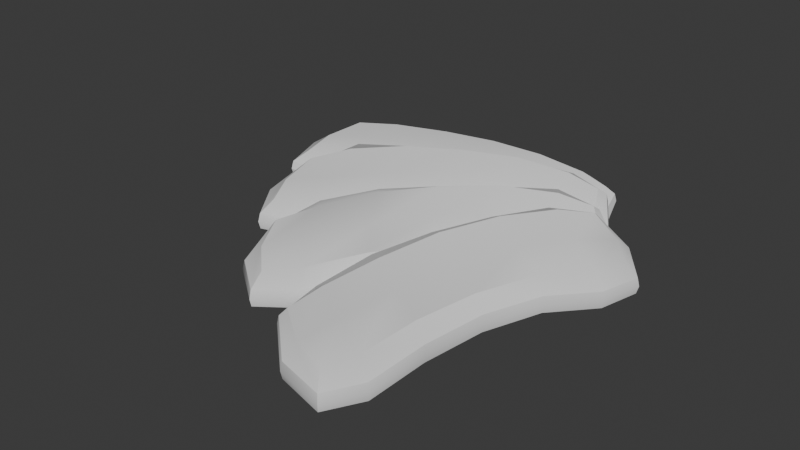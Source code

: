 # Source: Sashimi.blend  (saved by Blender 4.2.66; exported with 4.5.12 LTS)
import bpy
from mathutils import Matrix  # noqa: F401  (used for matrix-valued properties, if any)

bpy.ops.wm.read_factory_settings(use_empty=True)
scene = bpy.context.scene
scene.name = 'Scene'

# ---- collections
col_collection = bpy.data.collections.new('Collection'); scene.collection.children.link(col_collection)

# ---- node groups
ng_smooth_by_angle = bpy.data.node_groups.new('Smooth by Angle', 'GeometryNodeTree')
_s = ng_smooth_by_angle.interface.new_socket(name='Mesh', in_out='OUTPUT', socket_type='NodeSocketGeometry')
_s = ng_smooth_by_angle.interface.new_socket(name='Mesh', in_out='INPUT', socket_type='NodeSocketGeometry')
_s = ng_smooth_by_angle.interface.new_socket(name='Angle', in_out='INPUT', socket_type='NodeSocketFloat')
_s.subtype = 'ANGLE'
_s.default_value = 0.5236
_s.min_value = 0.0
_s.max_value = 3.142
_s.description = 'Maximum face angle for smooth edges'
_s = ng_smooth_by_angle.interface.new_socket(name='Ignore Sharpness', in_out='INPUT', socket_type='NodeSocketBool')
_s.force_non_field = True
ng_smooth_by_angle.description = 'Set the sharpness of mesh edges based on the angle between the neighboring faces'
ng_smooth_by_angle.is_modifier = True
_N = ng_smooth_by_angle.nodes; _L = ng_smooth_by_angle.links
n0 = _N.new('GeometryNodeSetShadeSmooth'); n0.name = 'Set Shade Smooth'; n0.location = (120, -80)
n0.domain = 'EDGE'
n1 = _N.new('GeometryNodeSetShadeSmooth'); n1.name = 'Set Shade Smooth.001'; n1.location = (300, -80)
n2 = _N.new('NodeGroupOutput'); n2.name = 'Group Output'; n2.location = (480, -80)
n3 = _N.new('GeometryNodeInputMeshEdgeAngle'); n3.name = 'Edge Angle'; n3.location = (-440, -240)
n4 = _N.new('NodeGroupInput'); n4.name = 'Group Input'; n4.location = (-80, -80)
n5 = _N.new('GeometryNodeInputEdgeSmooth'); n5.name = 'Is Edge Smooth'; n5.location = (-260, -120)
n6 = _N.new('GeometryNodeInputShadeSmooth'); n6.name = 'Is Shade Smooth'; n6.location = (-440, -397)
n7 = _N.new('FunctionNodeCompare'); n7.name = 'Compare'; n7.location = (-260, -260)
n7.operation = 'LESS_EQUAL'
n7.inputs[6].default_value = (0.0, 0.0, 0.0, 0.0)
n7.inputs[7].default_value = (0.0, 0.0, 0.0, 0.0)
n8 = _N.new('FunctionNodeBooleanMath'); n8.name = 'Boolean Math.001'; n8.location = (-80, -260)
n9 = _N.new('NodeGroupInput'); n9.name = 'Group Input.001'; n9.location = (-440, -329)
n10 = _N.new('NodeGroupInput'); n10.name = 'Group Input.002'; n10.location = (-259, -189)
n11 = _N.new('FunctionNodeBooleanMath'); n11.name = 'Boolean Math'; n11.location = (-80, -149)
n11.operation = 'OR'
n12 = _N.new('FunctionNodeBooleanMath'); n12.name = 'Boolean Math.002'; n12.location = (-260, -380)
n12.operation = 'OR'
n13 = _N.new('NodeGroupInput'); n13.name = 'Group Input.003'; n13.location = (-440, -460)
_L.new(n3.outputs[0], n7.inputs[0])
_L.new(n1.outputs[0], n2.inputs[0])
_L.new(n9.outputs[1], n7.inputs[1])
_L.new(n7.outputs[0], n8.inputs[0])
_L.new(n4.outputs[0], n0.inputs[0])
_L.new(n0.outputs[0], n1.inputs[0])
_L.new(n8.outputs[0], n0.inputs[2])
_L.new(n10.outputs[2], n11.inputs[1])
_L.new(n5.outputs[0], n11.inputs[0])
_L.new(n11.outputs[0], n0.inputs[1])
_L.new(n13.outputs[2], n12.inputs[1])
_L.new(n6.outputs[0], n12.inputs[0])
_L.new(n12.outputs[0], n8.inputs[1])
n2.is_active_output = True

# ---- world
world_world = bpy.data.worlds.new('World'); scene.world = world_world
world_world.use_nodes = True; world_world.node_tree.nodes.clear()
_N = world_world.node_tree.nodes; _L = world_world.node_tree.links
n0 = _N.new('ShaderNodeOutputWorld'); n0.name = 'World Output'; n0.location = (300, 300)
n1 = _N.new('ShaderNodeBackground'); n1.name = 'Background'; n1.location = (10, 300)
n1.inputs[0].default_value = (0.05088, 0.05088, 0.05088, 1.0)
_L.new(n1.outputs[0], n0.inputs[0])
n0.is_active_output = True
world_world.color = (0.05088, 0.05088, 0.05088)
world_world.sun_shadow_jitter_overblur = 0.0

# ---- meshes
me_cube_004 = bpy.data.meshes.new('Cube.004')
me_cube_004.from_pydata([(1.825, -6.111, 0.007729), (1.841, -6.142, 0.6226), (0.2052, -5.194, 0.007718), (0.1789, -5.228, 0.7401), (4.032, 0.1176, 0.00755), (4.069, 0.09868, 0.72), (2.931, 0.741, 0.6153), (2.917, 0.7654, 1.227), (1.672, -0.7884, 0.6222), (0.4467, -3.028, 0.0978), (0.5064, -3.072, 0.9754), (1.662, -0.7647, 1.341), (2.202, -4.062, 0.007687), (3.101, -1.589, 0.007709), (3.139, -1.609, 0.919), (2.25, -4.092, 0.7673), (2.113, -6.504, 0.2294), (-0.0601, -5.278, 0.3428), (2.814, 1.048, 0.9056), (4.359, 0.1378, 0.341), (3.415, -1.786, 0.4411), (2.633, -4.312, 0.3096), (0.1087, -2.837, 0.6332), (1.301, -0.561, 0.9712), (1.016, -5.809, 0.007746), (2.079, -6.457, 0.4142), (1.016, -5.846, 0.6954), (-0.02306, -5.268, 0.1613), (0.167, -4.274, 0.007717), (2.358, 0.2393, 1.33), (2.838, 0.9864, 0.7388), (3.506, 0.5676, 0.1692), (3.571, 0.5504, 0.941), (4.307, 0.1367, 0.1655), (3.737, -0.5605, 0.00757), (2.093, -5.425, 0.6575), (2.357, 0.2231, 0.6569), (1.02, -1.894, 0.4121), (0.1634, -4.295, 0.7708), (1.025, -1.892, 1.22), (2.067, -5.396, 0.00771), (2.55, -2.759, 0.007668), (3.778, -0.5822, 0.7685), (2.568, -2.775, 0.8347), (2.39, -1.185, 1.084), (1.371, -3.576, 0.8195), (1.324, -3.545, 0.007785), (2.363, -1.169, 0.235), (3.382, -1.764, 0.2573), (2.602, -4.297, 0.1234), (0.1774, -2.884, 0.4659), (1.347, -0.5939, 0.7954), (2.081, -6.465, 0.0439), (-0.01402, -5.267, 0.5246), (2.833, 0.9991, 1.079), (4.315, 0.1295, 0.5188), (3.389, -1.768, 0.6265), (2.595, -4.292, 0.4955), (0.1171, -2.843, 0.8197), (1.34, -0.5775, 1.152), (0.6634, -1.681, 0.8492), (-0.2742, -4.034, 0.3446), (2.9, -2.974, 0.3924), (4.098, -0.7656, 0.3348), (2.545, -5.697, 0.2242), (3.744, 0.8443, 0.5197), (1.995, 0.4653, 1.012), (1.014, -6.266, 0.2877), (1.019, -6.216, 0.4676), (2.031, 0.4469, 1.19), (3.724, 0.805, 0.6968), (2.504, -5.672, 0.4098), (3.032, -0.1454, 0.2409), (1.129, -4.876, 0.7296), (3.078, -0.1632, 1.053), (1.792, -2.332, 0.9965), (1.118, -4.85, 0.007806), (1.779, -2.318, 0.1539), (4.065, -0.7489, 0.5163), (2.866, -2.954, 0.5769), (-0.2234, -4.055, 0.5267), (0.6895, -1.692, 1.033), (0.7255, -1.725, 0.6807), (-0.2624, -4.056, 0.1576), (2.872, -2.957, 0.2074), (4.069, -0.7476, 0.1541), (2.514, -5.681, 0.03715), (3.724, 0.8244, 0.3408), (2.047, 0.4222, 0.8444), (1.017, -6.225, 0.1073), (-4.682, 0.4138, 0.007744), (-4.712, 0.3903, 0.6153), (-4.712, 2.267, 0.007747), (-4.763, 2.296, 0.7315), (1.857, 1.766, 0.007475), (1.687, 1.83, 0.1702), (1.769, 3.152, 0.007717), (1.8, 3.187, 0.6085), (-0.1588, 3.444, 0.007732), (-2.737, 3.193, 0.007728), (-2.752, 3.225, 0.7237), (-0.153, 3.482, 0.751), (-2.731, 1.166, 0.007602), (-0.1342, 1.717, 0.007507), (-0.2018, 1.783, 0.4064), (-2.762, 1.174, 0.4909), (-4.901, -0.02394, 0.2239), (-4.924, 2.472, 0.3345), (2.006, 3.36, 0.2495), (1.983, 1.442, 0.07499), (-0.1668, 1.257, 0.1581), (-2.735, 0.6252, 0.1802), (-2.746, 3.692, 0.2878), (-0.1556, 3.868, 0.3198), (-4.832, 1.258, 0.007753), (-4.892, 0.03461, 0.4086), (-4.866, 1.256, 0.6913), (-4.888, 2.438, 0.155), (-3.947, 2.779, 0.007749), (1.064, 3.416, 0.6734), (1.961, 3.351, 0.07527), (1.915, 2.444, 0.007561), (1.883, 2.493, 0.3709), (2.096, 1.552, 0.007804), (1.104, 1.668, 0.007482), (-3.967, 0.5672, 0.6339), (1.044, 3.379, 0.007713), (-1.447, 3.394, 0.007731), (-3.977, 2.808, 0.7233), (-1.454, 3.433, 0.7537), (-3.945, 0.5825, 0.007719), (-1.44, 1.592, 0.007568), (0.9709, 1.729, 0.2607), (-1.475, 1.614, 0.4803), (-0.1663, 2.602, 0.7153), (-2.748, 2.185, 0.7295), (-2.739, 2.181, 0.007826), (-0.167, 2.585, 0.007808), (-0.08, 1.298, 0.007734), (-2.712, 0.6823, 0.007761), (-2.748, 3.659, 0.1017), (-0.1566, 3.834, 0.1365), (-4.865, 0.01835, 0.03992), (-4.898, 2.443, 0.518), (1.971, 3.328, 0.425), (1.827, 1.526, 0.105), (-0.2311, 1.385, 0.2724), (-2.764, 0.7086, 0.3439), (-2.747, 3.642, 0.4721), (-0.1546, 3.819, 0.5015), (-1.453, 3.839, 0.318), (-3.981, 3.31, 0.2819), (-1.454, 1.103, 0.1738), (1.065, 1.187, 0.09098), (-3.989, 0.02699, 0.1935), (2.346, 2.363, 0.1561), (1.087, 3.809, 0.2653), (-5.237, 1.048, 0.2906), (-5.193, 1.074, 0.4704), (1.083, 3.761, 0.4442), (2.235, 2.373, 0.2901), (-4.009, 0.1005, 0.3689), (1.054, 2.525, 0.007711), (-3.979, 1.675, 0.7218), (1.033, 2.564, 0.4925), (-1.458, 2.508, 0.7103), (-3.96, 1.672, 0.007836), (-1.453, 2.495, 0.007825), (0.9512, 1.31, 0.1539), (-1.494, 1.206, 0.321), (-3.98, 3.258, 0.4653), (-1.453, 3.791, 0.5012), (-1.453, 3.804, 0.1338), (-3.984, 3.278, 0.09616), (-1.408, 1.157, 0.007755), (1.201, 1.26, 0.007743), (-3.965, 0.05163, 0.007986), (2.301, 2.436, 0.007652), (1.078, 3.777, 0.0849), (-5.196, 1.06, 0.1104), (-3.413, -2.008, 0.00773), (-3.416, -2.048, 0.622), (-3.978, -0.21, 0.007945), (-3.999, -0.2571, 0.8292), (2.358, 1.125, 0.007452), (2.348, 1.172, 0.2845), (2.018, 2.379, 0.3187), (2.043, 2.413, 0.904), (0.09451, 2.106, 0.481), (-2.315, 1.136, 0.4169), (-2.321, 1.151, 1.132), (0.101, 2.123, 1.204), (-1.758, -0.7359, 0.007694), (0.5482, 0.5239, 0.007574), (0.5256, 0.5537, 0.5603), (-1.743, -0.7894, 0.7076), (-3.469, -2.496, 0.2262), (-4.174, -0.1228, 0.4192), (2.168, 2.668, 0.559), (2.671, 0.8464, 0.03615), (0.662, 0.1095, 0.2046), (-1.619, -1.221, 0.2304), (-2.455, 1.619, 0.7453), (-0.02175, 2.517, 0.8182), (-3.793, -1.227, 0.007753), (-3.461, -2.439, 0.4113), (-3.814, -1.272, 0.7044), (-4.142, -0.1382, 0.2346), (-3.37, 0.4115, 0.3572), (1.283, 2.414, 1.066), (2.14, 2.629, 0.385), (2.318, 1.809, 0.007707), (2.343, 1.79, 0.6275), (2.664, 0.999, 0.007349), (1.703, 0.8289, 0.007503), (-2.744, -1.693, 0.6448), (1.263, 2.405, 0.4213), (-1.132, 1.687, 0.4727), (-3.362, 0.397, 1.026), (-1.136, 1.716, 1.177), (-2.748, -1.649, 0.007715), (-0.642, 0.02744, 0.007657), (1.675, 0.8723, 0.3779), (-0.6473, 0.006745, 0.6544), (0.3276, 1.303, 0.9736), (-2.036, 0.1868, 0.8872), (-2.045, 0.2374, 0.01554), (0.3078, 1.323, 0.2079), (0.6865, 0.1353, 0.02299), (-1.622, -1.193, 0.0437), (-2.44, 1.575, 0.5638), (-0.006669, 2.472, 0.6395), (-3.466, -2.443, 0.04128), (-4.145, -0.1456, 0.6036), (2.145, 2.624, 0.7346), (2.549, 0.9677, 0.1203), (0.6248, 0.1904, 0.3698), (-1.642, -1.165, 0.4123), (-2.447, 1.572, 0.9285), (-0.008109, 2.471, 0.9988), (-1.258, 2.129, 0.7806), (-3.536, 0.9118, 0.7655), (-0.5149, -0.4167, 0.2494), (1.848, 0.3527, 0.09482), (-2.602, -2.202, 0.2193), (2.716, 1.831, 0.2524), (1.177, 2.828, 0.717), (-4.102, -1.569, 0.2903), (-4.066, -1.538, 0.4711), (1.187, 2.777, 0.894), (2.669, 1.838, 0.4283), (-2.613, -2.157, 0.4054), (1.488, 1.627, 0.1714), (-3.066, -0.6434, 0.7541), (1.507, 1.611, 0.8057), (-0.8882, 0.8516, 0.9451), (-3.063, -0.5993, 0.007822), (-0.9011, 0.891, 0.09931), (1.767, 0.5034, 0.1738), (-0.5397, -0.3561, 0.4268), (-3.535, 0.872, 0.9476), (-1.246, 2.082, 0.9627), (-1.244, 2.086, 0.6001), (-3.504, 0.8504, 0.5925), (-0.516, -0.3813, 0.06586), (1.913, 0.4677, 0.007402), (-2.616, -2.164, 0.03338), (2.684, 1.875, 0.08035), (1.185, 2.788, 0.5387), (-4.069, -1.538, 0.1107), (-1.318, -4.408, 0.007719), (-1.311, -4.445, 0.6209), (-2.421, -2.901, 0.007758), (-2.444, -2.932, 0.7717), (3.201, 0.3951, 0.007379), (3.171, 0.4116, 0.2988), (2.479, 1.458, 0.3527), (2.498, 1.454, 0.9893), (0.7425, 0.5571, 0.5006), (-1.289, -1.058, 0.2808), (-1.259, -1.098, 1.1), (0.7422, 0.5674, 1.256), (-0.1402, -2.684, 0.007647), (1.667, -0.7716, 0.007557), (1.669, -0.7746, 0.6263), (-0.1032, -2.735, 0.728), (-1.213, -4.886, 0.2257), (-2.674, -2.877, 0.3703), (2.512, 1.749, 0.6533), (3.611, 0.2555, 0.1227), (1.93, -1.126, 0.2618), (0.1556, -3.095, 0.248), (-1.53, -0.701, 0.7735), (0.5027, 0.8984, 0.8782), (-1.93, -3.798, 0.007744), (-1.225, -4.829, 0.4106), (-1.941, -3.839, 0.6981), (-2.643, -2.89, 0.1872), (-2.09, -2.039, 0.06404), (1.789, 1.194, 1.17), (2.507, 1.713, 0.4759), (2.928, 1.028, 0.007625), (2.984, 0.9784, 0.6852), (3.511, 0.3037, 0.007215), (2.658, -0.09272, 0.007467), (-0.785, -3.895, 0.6458), (1.771, 1.208, 0.5188), (-0.3087, -0.2051, 0.4403), (-2.045, -2.1, 0.8973), (-0.3071, -0.1988, 1.197), (-0.8056, -3.852, 0.007683), (0.6946, -1.62, 0.007598), (2.653, -0.09882, 0.4211), (0.7082, -1.646, 0.7294), (1.216, -0.1164, 0.9749), (-0.6898, -1.905, 0.8496), (-0.7209, -1.854, 0.007806), (1.18, -0.07662, 0.1113), (1.907, -1.098, 0.08011), (0.1348, -3.07, 0.06326), (-1.485, -0.7653, 0.6039), (0.5349, 0.8508, 0.7026), (-1.226, -4.837, 0.04035), (-2.627, -2.88, 0.552), (2.508, 1.693, 0.8268), (3.447, 0.3043, 0.1677), (1.885, -1.076, 0.4352), (0.1156, -3.043, 0.4248), (-1.522, -0.7228, 0.9589), (0.5284, 0.8668, 1.06), (-0.5549, 0.1552, 0.8329), (-2.344, -1.685, 0.6048), (0.9533, -1.984, 0.2897), (2.994, -0.4835, 0.1426), (-0.4871, -4.328, 0.2187), (3.284, 1.168, 0.2847), (1.547, 1.566, 0.8948), (-2.116, -4.218, 0.2865), (-2.092, -4.174, 0.4666), (1.571, 1.53, 1.072), (3.244, 1.148, 0.4613), (-0.5106, -4.288, 0.4048), (2.191, 0.6021, 0.08861), (-1.429, -3.006, 0.7279), (2.241, 0.5432, 0.8103), (0.1972, -0.9198, 0.945), (-1.447, -2.96, 0.007801), (0.1786, -0.8906, 0.105), (2.876, -0.3963, 0.2383), (0.9057, -1.925, 0.4599), (-2.345, -1.704, 0.7898), (-0.5322, 0.1237, 1.015), (-0.518, 0.09979, 0.6611), (-2.288, -1.75, 0.4394), (0.9357, -1.961, 0.1065), (2.926, -0.4082, 0.007369), (-0.5128, -4.297, 0.03266), (3.254, 1.181, 0.1078), (1.583, 1.504, 0.7288), (-2.094, -4.181, 0.1063)], [], [(16, 25, 68, 67), (25, 1, 26, 68), (68, 26, 3, 53), (67, 68, 53, 17), (23, 59, 69, 66), (59, 11, 29, 69), (69, 29, 7, 54), (66, 69, 54, 18), (18, 54, 70, 65), (54, 7, 32, 70), (70, 32, 5, 55), (65, 70, 55, 19), (21, 57, 71, 64), (57, 15, 35, 71), (71, 35, 1, 25), (64, 71, 25, 16), (8, 36, 72, 47), (36, 6, 31, 72), (72, 31, 4, 34), (47, 72, 34, 13), (10, 38, 73, 45), (38, 3, 26, 73), (73, 26, 1, 35), (45, 73, 35, 15), (7, 29, 74, 32), (29, 11, 44, 74), (74, 44, 14, 42), (32, 74, 42, 5), (11, 39, 75, 44), (39, 10, 45, 75), (75, 45, 15, 43), (44, 75, 43, 14), (2, 28, 76, 24), (28, 9, 46, 76), (76, 46, 12, 40), (24, 76, 40, 0), (9, 37, 77, 46), (37, 8, 47, 77), (77, 47, 13, 41), (46, 77, 41, 12), (19, 55, 78, 63), (55, 5, 42, 78), (78, 42, 14, 56), (63, 78, 56, 20), (20, 56, 79, 62), (56, 14, 43, 79), (79, 43, 15, 57), (62, 79, 57, 21), (17, 53, 80, 61), (53, 3, 38, 80), (80, 38, 10, 58), (61, 80, 58, 22), (22, 58, 81, 60), (58, 10, 39, 81), (81, 39, 11, 59), (60, 81, 59, 23), (9, 50, 82, 37), (50, 22, 60, 82), (82, 60, 23, 51), (37, 82, 51, 8), (2, 27, 83, 28), (27, 17, 61, 83), (83, 61, 22, 50), (28, 83, 50, 9), (13, 48, 84, 41), (48, 20, 62, 84), (84, 62, 21, 49), (41, 84, 49, 12), (4, 33, 85, 34), (33, 19, 63, 85), (85, 63, 20, 48), (34, 85, 48, 13), (12, 49, 86, 40), (49, 21, 64, 86), (86, 64, 16, 52), (40, 86, 52, 0), (6, 30, 87, 31), (30, 18, 65, 87), (87, 65, 19, 33), (31, 87, 33, 4), (8, 51, 88, 36), (51, 23, 66, 88), (88, 66, 18, 30), (36, 88, 30, 6), (0, 52, 89, 24), (52, 16, 67, 89), (89, 67, 17, 27), (24, 89, 27, 2), (106, 115, 158, 157), (115, 91, 116, 158), (158, 116, 93, 143), (157, 158, 143, 107), (113, 149, 159, 156), (149, 101, 119, 159), (159, 119, 97, 144), (156, 159, 144, 108), (108, 144, 160, 155), (144, 97, 122, 160), (160, 122, 95, 145), (155, 160, 145, 109), (111, 147, 161, 154), (147, 105, 125, 161), (161, 125, 91, 115), (154, 161, 115, 106), (98, 126, 162, 137), (126, 96, 121, 162), (162, 121, 94, 124), (137, 162, 124, 103), (100, 128, 163, 135), (128, 93, 116, 163), (163, 116, 91, 125), (135, 163, 125, 105), (97, 119, 164, 122), (119, 101, 134, 164), (164, 134, 104, 132), (122, 164, 132, 95), (101, 129, 165, 134), (129, 100, 135, 165), (165, 135, 105, 133), (134, 165, 133, 104), (92, 118, 166, 114), (118, 99, 136, 166), (166, 136, 102, 130), (114, 166, 130, 90), (99, 127, 167, 136), (127, 98, 137, 167), (167, 137, 103, 131), (136, 167, 131, 102), (109, 145, 168, 153), (145, 95, 132, 168), (168, 132, 104, 146), (153, 168, 146, 110), (110, 146, 169, 152), (146, 104, 133, 169), (169, 133, 105, 147), (152, 169, 147, 111), (107, 143, 170, 151), (143, 93, 128, 170), (170, 128, 100, 148), (151, 170, 148, 112), (112, 148, 171, 150), (148, 100, 129, 171), (171, 129, 101, 149), (150, 171, 149, 113), (99, 140, 172, 127), (140, 112, 150, 172), (172, 150, 113, 141), (127, 172, 141, 98), (92, 117, 173, 118), (117, 107, 151, 173), (173, 151, 112, 140), (118, 173, 140, 99), (103, 138, 174, 131), (138, 110, 152, 174), (174, 152, 111, 139), (131, 174, 139, 102), (94, 123, 175, 124), (123, 109, 153, 175), (175, 153, 110, 138), (124, 175, 138, 103), (102, 139, 176, 130), (139, 111, 154, 176), (176, 154, 106, 142), (130, 176, 142, 90), (96, 120, 177, 121), (120, 108, 155, 177), (177, 155, 109, 123), (121, 177, 123, 94), (98, 141, 178, 126), (141, 113, 156, 178), (178, 156, 108, 120), (126, 178, 120, 96), (90, 142, 179, 114), (142, 106, 157, 179), (179, 157, 107, 117), (114, 179, 117, 92), (196, 205, 248, 247), (205, 181, 206, 248), (248, 206, 183, 233), (247, 248, 233, 197), (203, 239, 249, 246), (239, 191, 209, 249), (249, 209, 187, 234), (246, 249, 234, 198), (198, 234, 250, 245), (234, 187, 212, 250), (250, 212, 185, 235), (245, 250, 235, 199), (201, 237, 251, 244), (237, 195, 215, 251), (251, 215, 181, 205), (244, 251, 205, 196), (188, 216, 252, 227), (216, 186, 211, 252), (252, 211, 184, 214), (227, 252, 214, 193), (190, 218, 253, 225), (218, 183, 206, 253), (253, 206, 181, 215), (225, 253, 215, 195), (187, 209, 254, 212), (209, 191, 224, 254), (254, 224, 194, 222), (212, 254, 222, 185), (191, 219, 255, 224), (219, 190, 225, 255), (255, 225, 195, 223), (224, 255, 223, 194), (182, 208, 256, 204), (208, 189, 226, 256), (256, 226, 192, 220), (204, 256, 220, 180), (189, 217, 257, 226), (217, 188, 227, 257), (257, 227, 193, 221), (226, 257, 221, 192), (199, 235, 258, 243), (235, 185, 222, 258), (258, 222, 194, 236), (243, 258, 236, 200), (200, 236, 259, 242), (236, 194, 223, 259), (259, 223, 195, 237), (242, 259, 237, 201), (197, 233, 260, 241), (233, 183, 218, 260), (260, 218, 190, 238), (241, 260, 238, 202), (202, 238, 261, 240), (238, 190, 219, 261), (261, 219, 191, 239), (240, 261, 239, 203), (189, 230, 262, 217), (230, 202, 240, 262), (262, 240, 203, 231), (217, 262, 231, 188), (182, 207, 263, 208), (207, 197, 241, 263), (263, 241, 202, 230), (208, 263, 230, 189), (193, 228, 264, 221), (228, 200, 242, 264), (264, 242, 201, 229), (221, 264, 229, 192), (184, 213, 265, 214), (213, 199, 243, 265), (265, 243, 200, 228), (214, 265, 228, 193), (192, 229, 266, 220), (229, 201, 244, 266), (266, 244, 196, 232), (220, 266, 232, 180), (186, 210, 267, 211), (210, 198, 245, 267), (267, 245, 199, 213), (211, 267, 213, 184), (188, 231, 268, 216), (231, 203, 246, 268), (268, 246, 198, 210), (216, 268, 210, 186), (180, 232, 269, 204), (232, 196, 247, 269), (269, 247, 197, 207), (204, 269, 207, 182), (286, 295, 338, 337), (295, 271, 296, 338), (338, 296, 273, 323), (337, 338, 323, 287), (293, 329, 339, 336), (329, 281, 299, 339), (339, 299, 277, 324), (336, 339, 324, 288), (288, 324, 340, 335), (324, 277, 302, 340), (340, 302, 275, 325), (335, 340, 325, 289), (291, 327, 341, 334), (327, 285, 305, 341), (341, 305, 271, 295), (334, 341, 295, 286), (278, 306, 342, 317), (306, 276, 301, 342), (342, 301, 274, 304), (317, 342, 304, 283), (280, 308, 343, 315), (308, 273, 296, 343), (343, 296, 271, 305), (315, 343, 305, 285), (277, 299, 344, 302), (299, 281, 314, 344), (344, 314, 284, 312), (302, 344, 312, 275), (281, 309, 345, 314), (309, 280, 315, 345), (345, 315, 285, 313), (314, 345, 313, 284), (272, 298, 346, 294), (298, 279, 316, 346), (346, 316, 282, 310), (294, 346, 310, 270), (279, 307, 347, 316), (307, 278, 317, 347), (347, 317, 283, 311), (316, 347, 311, 282), (289, 325, 348, 333), (325, 275, 312, 348), (348, 312, 284, 326), (333, 348, 326, 290), (290, 326, 349, 332), (326, 284, 313, 349), (349, 313, 285, 327), (332, 349, 327, 291), (287, 323, 350, 331), (323, 273, 308, 350), (350, 308, 280, 328), (331, 350, 328, 292), (292, 328, 351, 330), (328, 280, 309, 351), (351, 309, 281, 329), (330, 351, 329, 293), (279, 320, 352, 307), (320, 292, 330, 352), (352, 330, 293, 321), (307, 352, 321, 278), (272, 297, 353, 298), (297, 287, 331, 353), (353, 331, 292, 320), (298, 353, 320, 279), (283, 318, 354, 311), (318, 290, 332, 354), (354, 332, 291, 319), (311, 354, 319, 282), (274, 303, 355, 304), (303, 289, 333, 355), (355, 333, 290, 318), (304, 355, 318, 283), (282, 319, 356, 310), (319, 291, 334, 356), (356, 334, 286, 322), (310, 356, 322, 270), (276, 300, 357, 301), (300, 288, 335, 357), (357, 335, 289, 303), (301, 357, 303, 274), (278, 321, 358, 306), (321, 293, 336, 358), (358, 336, 288, 300), (306, 358, 300, 276), (270, 322, 359, 294), (322, 286, 337, 359), (359, 337, 287, 297), (294, 359, 297, 272)])
me_cube_004.polygons.foreach_set('use_smooth', [True] * 352)
_uv = me_cube_004.uv_layers.new(name='UVMap')
_uv.uv.foreach_set('vector', [0.5, 0.0, 0.5625, 0.0, 0.5625, 0.1221, 0.5, 0.1215, 0.5625, 0.0, 0.625, 0.0, 0.625, 0.125, 0.5625, 0.1221, 0.5625, 0.1221, 0.625, 0.125, 0.625, 0.25, 0.5625, 0.2245, 0.5, 0.1215, 0.5625, 0.1221, 0.5625, 0.2245, 0.5, 0.2222, 0.5, 0.4167, 0.5625, 0.4167, 0.5625, 0.4612, 0.5, 0.4618, 0.5625, 0.4167, 0.625, 0.4167, 0.625, 0.4583, 0.5625, 0.4612, 0.5625, 0.4612, 0.625, 0.4583, 0.625, 0.5, 0.5624, 0.5255, 0.5, 0.4618, 0.5625, 0.4612, 0.5624, 0.5255, 0.5, 0.5278, 0.5, 0.5278, 0.5624, 0.5255, 0.5619, 0.625, 0.5, 0.625, 0.5624, 0.5255, 0.625, 0.5, 0.6192, 0.625, 0.5619, 0.625, 0.5619, 0.625, 0.6192, 0.625, 0.625, 0.75, 0.5624, 0.7245, 0.5, 0.625, 0.5619, 0.625, 0.5624, 0.7245, 0.5, 0.7222, 0.5, 0.9167, 0.5625, 0.9167, 0.5625, 0.9583, 0.5, 0.9583, 0.5625, 0.9167, 0.625, 0.9167, 0.625, 0.9583, 0.5625, 0.9583, 0.5625, 0.9583, 0.625, 0.9583, 0.625, 1.0, 0.5625, 1.0, 0.5, 0.9583, 0.5625, 0.9583, 0.5625, 1.0, 0.5, 1.0, 0.2917, 0.5, 0.3333, 0.5, 0.3339, 0.625, 0.2917, 0.625, 0.3333, 0.5, 0.375, 0.5, 0.3808, 0.625, 0.3339, 0.625, 0.3339, 0.625, 0.3808, 0.625, 0.375, 0.75, 0.3333, 0.75, 0.2917, 0.625, 0.3339, 0.625, 0.3333, 0.75, 0.2917, 0.75, 0.7917, 0.5, 0.8333, 0.5, 0.8333, 0.625, 0.7917, 0.625, 0.8333, 0.5, 0.875, 0.5, 0.875, 0.625, 0.8333, 0.625, 0.8333, 0.625, 0.875, 0.625, 0.875, 0.75, 0.8333, 0.75, 0.7917, 0.625, 0.8333, 0.625, 0.8333, 0.75, 0.7917, 0.75, 0.625, 0.5, 0.6667, 0.5, 0.6661, 0.625, 0.6192, 0.625, 0.6667, 0.5, 0.7083, 0.5, 0.7083, 0.625, 0.6661, 0.625, 0.6661, 0.625, 0.7083, 0.625, 0.7083, 0.75, 0.6667, 0.75, 0.6192, 0.625, 0.6661, 0.625, 0.6667, 0.75, 0.625, 0.75, 0.7083, 0.5, 0.75, 0.5, 0.75, 0.625, 0.7083, 0.625, 0.75, 0.5, 0.7917, 0.5, 0.7917, 0.625, 0.75, 0.625, 0.75, 0.625, 0.7917, 0.625, 0.7917, 0.75, 0.75, 0.75, 0.7083, 0.625, 0.75, 0.625, 0.75, 0.75, 0.7083, 0.75, 0.125, 0.5, 0.1667, 0.5, 0.1667, 0.625, 0.125, 0.625, 0.1667, 0.5, 0.2083, 0.5, 0.2083, 0.625, 0.1667, 0.625, 0.1667, 0.625, 0.2083, 0.625, 0.2083, 0.75, 0.1667, 0.75, 0.125, 0.625, 0.1667, 0.625, 0.1667, 0.75, 0.125, 0.75, 0.2083, 0.5, 0.25, 0.5, 0.25, 0.625, 0.2083, 0.625, 0.25, 0.5, 0.2917, 0.5, 0.2917, 0.625, 0.25, 0.625, 0.25, 0.625, 0.2917, 0.625, 0.2917, 0.75, 0.25, 0.75, 0.2083, 0.625, 0.25, 0.625, 0.25, 0.75, 0.2083, 0.75, 0.5, 0.7222, 0.5624, 0.7245, 0.5625, 0.7888, 0.5, 0.7882, 0.5624, 0.7245, 0.625, 0.75, 0.625, 0.7917, 0.5625, 0.7888, 0.5625, 0.7888, 0.625, 0.7917, 0.625, 0.8333, 0.5625, 0.8333, 0.5, 0.7882, 0.5625, 0.7888, 0.5625, 0.8333, 0.5, 0.8333, 0.5, 0.8333, 0.5625, 0.8333, 0.5625, 0.875, 0.5, 0.875, 0.5625, 0.8333, 0.625, 0.8333, 0.625, 0.875, 0.5625, 0.875, 0.5625, 0.875, 0.625, 0.875, 0.625, 0.9167, 0.5625, 0.9167, 0.5, 0.875, 0.5625, 0.875, 0.5625, 0.9167, 0.5, 0.9167, 0.5, 0.2222, 0.5625, 0.2245, 0.5625, 0.2888, 0.5, 0.2882, 0.5625, 0.2245, 0.625, 0.25, 0.625, 0.2917, 0.5625, 0.2888, 0.5625, 0.2888, 0.625, 0.2917, 0.625, 0.3333, 0.5625, 0.3333, 0.5, 0.2882, 0.5625, 0.2888, 0.5625, 0.3333, 0.5, 0.3333, 0.5, 0.3333, 0.5625, 0.3333, 0.5625, 0.375, 0.5, 0.375, 0.5625, 0.3333, 0.625, 0.3333, 0.625, 0.375, 0.5625, 0.375, 0.5625, 0.375, 0.625, 0.375, 0.625, 0.4167, 0.5625, 0.4167, 0.5, 0.375, 0.5625, 0.375, 0.5625, 0.4167, 0.5, 0.4167, 0.375, 0.3333, 0.4375, 0.3333, 0.4375, 0.375, 0.375, 0.375, 0.4375, 0.3333, 0.5, 0.3333, 0.5, 0.375, 0.4375, 0.375, 0.4375, 0.375, 0.5, 0.375, 0.5, 0.4167, 0.4375, 0.4167, 0.375, 0.375, 0.4375, 0.375, 0.4375, 0.4167, 0.375, 0.4167, 0.375, 0.25, 0.4375, 0.2245, 0.4375, 0.2888, 0.375, 0.2917, 0.4375, 0.2245, 0.5, 0.2222, 0.5, 0.2882, 0.4375, 0.2888, 0.4375, 0.2888, 0.5, 0.2882, 0.5, 0.3333, 0.4375, 0.3333, 0.375, 0.2917, 0.4375, 0.2888, 0.4375, 0.3333, 0.375, 0.3333, 0.375, 0.8333, 0.4375, 0.8333, 0.4375, 0.875, 0.375, 0.875, 0.4375, 0.8333, 0.5, 0.8333, 0.5, 0.875, 0.4375, 0.875, 0.4375, 0.875, 0.5, 0.875, 0.5, 0.9167, 0.4375, 0.9167, 0.375, 0.875, 0.4375, 0.875, 0.4375, 0.9167, 0.375, 0.9167, 0.375, 0.75, 0.4376, 0.7245, 0.4375, 0.7888, 0.375, 0.7917, 0.4376, 0.7245, 0.5, 0.7222, 0.5, 0.7882, 0.4375, 0.7888, 0.4375, 0.7888, 0.5, 0.7882, 0.5, 0.8333, 0.4375, 0.8333, 0.375, 0.7917, 0.4375, 0.7888, 0.4375, 0.8333, 0.375, 0.8333, 0.375, 0.9167, 0.4375, 0.9167, 0.4375, 0.9583, 0.375, 0.9583, 0.4375, 0.9167, 0.5, 0.9167, 0.5, 0.9583, 0.4375, 0.9583, 0.4375, 0.9583, 0.5, 0.9583, 0.5, 1.0, 0.4375, 1.0, 0.375, 0.9583, 0.4375, 0.9583, 0.4375, 1.0, 0.375, 1.0, 0.375, 0.5, 0.4376, 0.5255, 0.4381, 0.625, 0.3808, 0.625, 0.4376, 0.5255, 0.5, 0.5278, 0.5, 0.625, 0.4381, 0.625, 0.4381, 0.625, 0.5, 0.625, 0.5, 0.7222, 0.4376, 0.7245, 0.3808, 0.625, 0.4381, 0.625, 0.4376, 0.7245, 0.375, 0.75, 0.375, 0.4167, 0.4375, 0.4167, 0.4375, 0.4612, 0.375, 0.4583, 0.4375, 0.4167, 0.5, 0.4167, 0.5, 0.4618, 0.4375, 0.4612, 0.4375, 0.4612, 0.5, 0.4618, 0.5, 0.5278, 0.4376, 0.5255, 0.375, 0.4583, 0.4375, 0.4612, 0.4376, 0.5255, 0.375, 0.5, 0.375, 0.0, 0.4375, 0.0, 0.4375, 0.1221, 0.375, 0.125, 0.4375, 0.0, 0.5, 0.0, 0.5, 0.1215, 0.4375, 0.1221, 0.4375, 0.1221, 0.5, 0.1215, 0.5, 0.2222, 0.4375, 0.2245, 0.375, 0.125, 0.4375, 0.1221, 0.4375, 0.2245, 0.375, 0.25, 0.5, 0.0, 0.5625, 0.0, 0.5625, 0.1221, 0.5, 0.1215, 0.5625, 0.0, 0.625, 0.0, 0.625, 0.125, 0.5625, 0.1221, 0.5625, 0.1221, 0.625, 0.125, 0.625, 0.25, 0.5625, 0.2245, 0.5, 0.1215, 0.5625, 0.1221, 0.5625, 0.2245, 0.5, 0.2222, 0.5, 0.4167, 0.5625, 0.4167, 0.5625, 0.4612, 0.5, 0.4618, 0.5625, 0.4167, 0.625, 0.4167, 0.625, 0.4583, 0.5625, 0.4612, 0.5625, 0.4612, 0.625, 0.4583, 0.625, 0.5, 0.5624, 0.5255, 0.5, 0.4618, 0.5625, 0.4612, 0.5624, 0.5255, 0.5, 0.5278, 0.5, 0.5278, 0.5624, 0.5255, 0.5619, 0.625, 0.5, 0.625, 0.5624, 0.5255, 0.625, 0.5, 0.6192, 0.625, 0.5619, 0.625, 0.5619, 0.625, 0.6192, 0.625, 0.625, 0.75, 0.5624, 0.7245, 0.5, 0.625, 0.5619, 0.625, 0.5624, 0.7245, 0.5, 0.7222, 0.5, 0.9167, 0.5625, 0.9167, 0.5625, 0.9583, 0.5, 0.9583, 0.5625, 0.9167, 0.625, 0.9167, 0.625, 0.9583, 0.5625, 0.9583, 0.5625, 0.9583, 0.625, 0.9583, 0.625, 1.0, 0.5625, 1.0, 0.5, 0.9583, 0.5625, 0.9583, 0.5625, 1.0, 0.5, 1.0, 0.2917, 0.5, 0.3333, 0.5, 0.3339, 0.625, 0.2917, 0.625, 0.3333, 0.5, 0.375, 0.5, 0.3808, 0.625, 0.3339, 0.625, 0.3339, 0.625, 0.3808, 0.625, 0.375, 0.75, 0.3333, 0.75, 0.2917, 0.625, 0.3339, 0.625, 0.3333, 0.75, 0.2917, 0.75, 0.7917, 0.5, 0.8333, 0.5, 0.8333, 0.625, 0.7917, 0.625, 0.8333, 0.5, 0.875, 0.5, 0.875, 0.625, 0.8333, 0.625, 0.8333, 0.625, 0.875, 0.625, 0.875, 0.75, 0.8333, 0.75, 0.7917, 0.625, 0.8333, 0.625, 0.8333, 0.75, 0.7917, 0.75, 0.625, 0.5, 0.6667, 0.5, 0.6661, 0.625, 0.6192, 0.625, 0.6667, 0.5, 0.7083, 0.5, 0.7083, 0.625, 0.6661, 0.625, 0.6661, 0.625, 0.7083, 0.625, 0.7083, 0.75, 0.6667, 0.75, 0.6192, 0.625, 0.6661, 0.625, 0.6667, 0.75, 0.625, 0.75, 0.7083, 0.5, 0.75, 0.5, 0.75, 0.625, 0.7083, 0.625, 0.75, 0.5, 0.7917, 0.5, 0.7917, 0.625, 0.75, 0.625, 0.75, 0.625, 0.7917, 0.625, 0.7917, 0.75, 0.75, 0.75, 0.7083, 0.625, 0.75, 0.625, 0.75, 0.75, 0.7083, 0.75, 0.125, 0.5, 0.1667, 0.5, 0.1667, 0.625, 0.125, 0.625, 0.1667, 0.5, 0.2083, 0.5, 0.2083, 0.625, 0.1667, 0.625, 0.1667, 0.625, 0.2083, 0.625, 0.2083, 0.75, 0.1667, 0.75, 0.125, 0.625, 0.1667, 0.625, 0.1667, 0.75, 0.125, 0.75, 0.2083, 0.5, 0.25, 0.5, 0.25, 0.625, 0.2083, 0.625, 0.25, 0.5, 0.2917, 0.5, 0.2917, 0.625, 0.25, 0.625, 0.25, 0.625, 0.2917, 0.625, 0.2917, 0.75, 0.25, 0.75, 0.2083, 0.625, 0.25, 0.625, 0.25, 0.75, 0.2083, 0.75, 0.5, 0.7222, 0.5624, 0.7245, 0.5625, 0.7888, 0.5, 0.7882, 0.5624, 0.7245, 0.625, 0.75, 0.625, 0.7917, 0.5625, 0.7888, 0.5625, 0.7888, 0.625, 0.7917, 0.625, 0.8333, 0.5625, 0.8333, 0.5, 0.7882, 0.5625, 0.7888, 0.5625, 0.8333, 0.5, 0.8333, 0.5, 0.8333, 0.5625, 0.8333, 0.5625, 0.875, 0.5, 0.875, 0.5625, 0.8333, 0.625, 0.8333, 0.625, 0.875, 0.5625, 0.875, 0.5625, 0.875, 0.625, 0.875, 0.625, 0.9167, 0.5625, 0.9167, 0.5, 0.875, 0.5625, 0.875, 0.5625, 0.9167, 0.5, 0.9167, 0.5, 0.2222, 0.5625, 0.2245, 0.5625, 0.2888, 0.5, 0.2882, 0.5625, 0.2245, 0.625, 0.25, 0.625, 0.2917, 0.5625, 0.2888, 0.5625, 0.2888, 0.625, 0.2917, 0.625, 0.3333, 0.5625, 0.3333, 0.5, 0.2882, 0.5625, 0.2888, 0.5625, 0.3333, 0.5, 0.3333, 0.5, 0.3333, 0.5625, 0.3333, 0.5625, 0.375, 0.5, 0.375, 0.5625, 0.3333, 0.625, 0.3333, 0.625, 0.375, 0.5625, 0.375, 0.5625, 0.375, 0.625, 0.375, 0.625, 0.4167, 0.5625, 0.4167, 0.5, 0.375, 0.5625, 0.375, 0.5625, 0.4167, 0.5, 0.4167, 0.375, 0.3333, 0.4375, 0.3333, 0.4375, 0.375, 0.375, 0.375, 0.4375, 0.3333, 0.5, 0.3333, 0.5, 0.375, 0.4375, 0.375, 0.4375, 0.375, 0.5, 0.375, 0.5, 0.4167, 0.4375, 0.4167, 0.375, 0.375, 0.4375, 0.375, 0.4375, 0.4167, 0.375, 0.4167, 0.375, 0.25, 0.4375, 0.2245, 0.4375, 0.2888, 0.375, 0.2917, 0.4375, 0.2245, 0.5, 0.2222, 0.5, 0.2882, 0.4375, 0.2888, 0.4375, 0.2888, 0.5, 0.2882, 0.5, 0.3333, 0.4375, 0.3333, 0.375, 0.2917, 0.4375, 0.2888, 0.4375, 0.3333, 0.375, 0.3333, 0.375, 0.8333, 0.4375, 0.8333, 0.4375, 0.875, 0.375, 0.875, 0.4375, 0.8333, 0.5, 0.8333, 0.5, 0.875, 0.4375, 0.875, 0.4375, 0.875, 0.5, 0.875, 0.5, 0.9167, 0.4375, 0.9167, 0.375, 0.875, 0.4375, 0.875, 0.4375, 0.9167, 0.375, 0.9167, 0.375, 0.75, 0.4376, 0.7245, 0.4375, 0.7888, 0.375, 0.7917, 0.4376, 0.7245, 0.5, 0.7222, 0.5, 0.7882, 0.4375, 0.7888, 0.4375, 0.7888, 0.5, 0.7882, 0.5, 0.8333, 0.4375, 0.8333, 0.375, 0.7917, 0.4375, 0.7888, 0.4375, 0.8333, 0.375, 0.8333, 0.375, 0.9167, 0.4375, 0.9167, 0.4375, 0.9583, 0.375, 0.9583, 0.4375, 0.9167, 0.5, 0.9167, 0.5, 0.9583, 0.4375, 0.9583, 0.4375, 0.9583, 0.5, 0.9583, 0.5, 1.0, 0.4375, 1.0, 0.375, 0.9583, 0.4375, 0.9583, 0.4375, 1.0, 0.375, 1.0, 0.375, 0.5, 0.4376, 0.5255, 0.4381, 0.625, 0.3808, 0.625, 0.4376, 0.5255, 0.5, 0.5278, 0.5, 0.625, 0.4381, 0.625, 0.4381, 0.625, 0.5, 0.625, 0.5, 0.7222, 0.4376, 0.7245, 0.3808, 0.625, 0.4381, 0.625, 0.4376, 0.7245, 0.375, 0.75, 0.375, 0.4167, 0.4375, 0.4167, 0.4375, 0.4612, 0.375, 0.4583, 0.4375, 0.4167, 0.5, 0.4167, 0.5, 0.4618, 0.4375, 0.4612, 0.4375, 0.4612, 0.5, 0.4618, 0.5, 0.5278, 0.4376, 0.5255, 0.375, 0.4583, 0.4375, 0.4612, 0.4376, 0.5255, 0.375, 0.5, 0.375, 0.0, 0.4375, 0.0, 0.4375, 0.1221, 0.375, 0.125, 0.4375, 0.0, 0.5, 0.0, 0.5, 0.1215, 0.4375, 0.1221, 0.4375, 0.1221, 0.5, 0.1215, 0.5, 0.2222, 0.4375, 0.2245, 0.375, 0.125, 0.4375, 0.1221, 0.4375, 0.2245, 0.375, 0.25, 0.5, 0.0, 0.5625, 0.0, 0.5625, 0.1221, 0.5, 0.1215, 0.5625, 0.0, 0.625, 0.0, 0.625, 0.125, 0.5625, 0.1221, 0.5625, 0.1221, 0.625, 0.125, 0.625, 0.25, 0.5625, 0.2245, 0.5, 0.1215, 0.5625, 0.1221, 0.5625, 0.2245, 0.5, 0.2222, 0.5, 0.4167, 0.5625, 0.4167, 0.5625, 0.4612, 0.5, 0.4618, 0.5625, 0.4167, 0.625, 0.4167, 0.625, 0.4583, 0.5625, 0.4612, 0.5625, 0.4612, 0.625, 0.4583, 0.625, 0.5, 0.5624, 0.5255, 0.5, 0.4618, 0.5625, 0.4612, 0.5624, 0.5255, 0.5, 0.5278, 0.5, 0.5278, 0.5624, 0.5255, 0.5619, 0.625, 0.5, 0.625, 0.5624, 0.5255, 0.625, 0.5, 0.6192, 0.625, 0.5619, 0.625, 0.5619, 0.625, 0.6192, 0.625, 0.625, 0.75, 0.5624, 0.7245, 0.5, 0.625, 0.5619, 0.625, 0.5624, 0.7245, 0.5, 0.7222, 0.5, 0.9167, 0.5625, 0.9167, 0.5625, 0.9583, 0.5, 0.9583, 0.5625, 0.9167, 0.625, 0.9167, 0.625, 0.9583, 0.5625, 0.9583, 0.5625, 0.9583, 0.625, 0.9583, 0.625, 1.0, 0.5625, 1.0, 0.5, 0.9583, 0.5625, 0.9583, 0.5625, 1.0, 0.5, 1.0, 0.2917, 0.5, 0.3333, 0.5, 0.3339, 0.625, 0.2917, 0.625, 0.3333, 0.5, 0.375, 0.5, 0.3808, 0.625, 0.3339, 0.625, 0.3339, 0.625, 0.3808, 0.625, 0.375, 0.75, 0.3333, 0.75, 0.2917, 0.625, 0.3339, 0.625, 0.3333, 0.75, 0.2917, 0.75, 0.7917, 0.5, 0.8333, 0.5, 0.8333, 0.625, 0.7917, 0.625, 0.8333, 0.5, 0.875, 0.5, 0.875, 0.625, 0.8333, 0.625, 0.8333, 0.625, 0.875, 0.625, 0.875, 0.75, 0.8333, 0.75, 0.7917, 0.625, 0.8333, 0.625, 0.8333, 0.75, 0.7917, 0.75, 0.625, 0.5, 0.6667, 0.5, 0.6661, 0.625, 0.6192, 0.625, 0.6667, 0.5, 0.7083, 0.5, 0.7083, 0.625, 0.6661, 0.625, 0.6661, 0.625, 0.7083, 0.625, 0.7083, 0.75, 0.6667, 0.75, 0.6192, 0.625, 0.6661, 0.625, 0.6667, 0.75, 0.625, 0.75, 0.7083, 0.5, 0.75, 0.5, 0.75, 0.625, 0.7083, 0.625, 0.75, 0.5, 0.7917, 0.5, 0.7917, 0.625, 0.75, 0.625, 0.75, 0.625, 0.7917, 0.625, 0.7917, 0.75, 0.75, 0.75, 0.7083, 0.625, 0.75, 0.625, 0.75, 0.75, 0.7083, 0.75, 0.125, 0.5, 0.1667, 0.5, 0.1667, 0.625, 0.125, 0.625, 0.1667, 0.5, 0.2083, 0.5, 0.2083, 0.625, 0.1667, 0.625, 0.1667, 0.625, 0.2083, 0.625, 0.2083, 0.75, 0.1667, 0.75, 0.125, 0.625, 0.1667, 0.625, 0.1667, 0.75, 0.125, 0.75, 0.2083, 0.5, 0.25, 0.5, 0.25, 0.625, 0.2083, 0.625, 0.25, 0.5, 0.2917, 0.5, 0.2917, 0.625, 0.25, 0.625, 0.25, 0.625, 0.2917, 0.625, 0.2917, 0.75, 0.25, 0.75, 0.2083, 0.625, 0.25, 0.625, 0.25, 0.75, 0.2083, 0.75, 0.5, 0.7222, 0.5624, 0.7245, 0.5625, 0.7888, 0.5, 0.7882, 0.5624, 0.7245, 0.625, 0.75, 0.625, 0.7917, 0.5625, 0.7888, 0.5625, 0.7888, 0.625, 0.7917, 0.625, 0.8333, 0.5625, 0.8333, 0.5, 0.7882, 0.5625, 0.7888, 0.5625, 0.8333, 0.5, 0.8333, 0.5, 0.8333, 0.5625, 0.8333, 0.5625, 0.875, 0.5, 0.875, 0.5625, 0.8333, 0.625, 0.8333, 0.625, 0.875, 0.5625, 0.875, 0.5625, 0.875, 0.625, 0.875, 0.625, 0.9167, 0.5625, 0.9167, 0.5, 0.875, 0.5625, 0.875, 0.5625, 0.9167, 0.5, 0.9167, 0.5, 0.2222, 0.5625, 0.2245, 0.5625, 0.2888, 0.5, 0.2882, 0.5625, 0.2245, 0.625, 0.25, 0.625, 0.2917, 0.5625, 0.2888, 0.5625, 0.2888, 0.625, 0.2917, 0.625, 0.3333, 0.5625, 0.3333, 0.5, 0.2882, 0.5625, 0.2888, 0.5625, 0.3333, 0.5, 0.3333, 0.5, 0.3333, 0.5625, 0.3333, 0.5625, 0.375, 0.5, 0.375, 0.5625, 0.3333, 0.625, 0.3333, 0.625, 0.375, 0.5625, 0.375, 0.5625, 0.375, 0.625, 0.375, 0.625, 0.4167, 0.5625, 0.4167, 0.5, 0.375, 0.5625, 0.375, 0.5625, 0.4167, 0.5, 0.4167, 0.375, 0.3333, 0.4375, 0.3333, 0.4375, 0.375, 0.375, 0.375, 0.4375, 0.3333, 0.5, 0.3333, 0.5, 0.375, 0.4375, 0.375, 0.4375, 0.375, 0.5, 0.375, 0.5, 0.4167, 0.4375, 0.4167, 0.375, 0.375, 0.4375, 0.375, 0.4375, 0.4167, 0.375, 0.4167, 0.375, 0.25, 0.4375, 0.2245, 0.4375, 0.2888, 0.375, 0.2917, 0.4375, 0.2245, 0.5, 0.2222, 0.5, 0.2882, 0.4375, 0.2888, 0.4375, 0.2888, 0.5, 0.2882, 0.5, 0.3333, 0.4375, 0.3333, 0.375, 0.2917, 0.4375, 0.2888, 0.4375, 0.3333, 0.375, 0.3333, 0.375, 0.8333, 0.4375, 0.8333, 0.4375, 0.875, 0.375, 0.875, 0.4375, 0.8333, 0.5, 0.8333, 0.5, 0.875, 0.4375, 0.875, 0.4375, 0.875, 0.5, 0.875, 0.5, 0.9167, 0.4375, 0.9167, 0.375, 0.875, 0.4375, 0.875, 0.4375, 0.9167, 0.375, 0.9167, 0.375, 0.75, 0.4376, 0.7245, 0.4375, 0.7888, 0.375, 0.7917, 0.4376, 0.7245, 0.5, 0.7222, 0.5, 0.7882, 0.4375, 0.7888, 0.4375, 0.7888, 0.5, 0.7882, 0.5, 0.8333, 0.4375, 0.8333, 0.375, 0.7917, 0.4375, 0.7888, 0.4375, 0.8333, 0.375, 0.8333, 0.375, 0.9167, 0.4375, 0.9167, 0.4375, 0.9583, 0.375, 0.9583, 0.4375, 0.9167, 0.5, 0.9167, 0.5, 0.9583, 0.4375, 0.9583, 0.4375, 0.9583, 0.5, 0.9583, 0.5, 1.0, 0.4375, 1.0, 0.375, 0.9583, 0.4375, 0.9583, 0.4375, 1.0, 0.375, 1.0, 0.375, 0.5, 0.4376, 0.5255, 0.4381, 0.625, 0.3808, 0.625, 0.4376, 0.5255, 0.5, 0.5278, 0.5, 0.625, 0.4381, 0.625, 0.4381, 0.625, 0.5, 0.625, 0.5, 0.7222, 0.4376, 0.7245, 0.3808, 0.625, 0.4381, 0.625, 0.4376, 0.7245, 0.375, 0.75, 0.375, 0.4167, 0.4375, 0.4167, 0.4375, 0.4612, 0.375, 0.4583, 0.4375, 0.4167, 0.5, 0.4167, 0.5, 0.4618, 0.4375, 0.4612, 0.4375, 0.4612, 0.5, 0.4618, 0.5, 0.5278, 0.4376, 0.5255, 0.375, 0.4583, 0.4375, 0.4612, 0.4376, 0.5255, 0.375, 0.5, 0.375, 0.0, 0.4375, 0.0, 0.4375, 0.1221, 0.375, 0.125, 0.4375, 0.0, 0.5, 0.0, 0.5, 0.1215, 0.4375, 0.1221, 0.4375, 0.1221, 0.5, 0.1215, 0.5, 0.2222, 0.4375, 0.2245, 0.375, 0.125, 0.4375, 0.1221, 0.4375, 0.2245, 0.375, 0.25, 0.5, 0.0, 0.5625, 0.0, 0.5625, 0.1221, 0.5, 0.1215, 0.5625, 0.0, 0.625, 0.0, 0.625, 0.125, 0.5625, 0.1221, 0.5625, 0.1221, 0.625, 0.125, 0.625, 0.25, 0.5625, 0.2245, 0.5, 0.1215, 0.5625, 0.1221, 0.5625, 0.2245, 0.5, 0.2222, 0.5, 0.4167, 0.5625, 0.4167, 0.5625, 0.4612, 0.5, 0.4618, 0.5625, 0.4167, 0.625, 0.4167, 0.625, 0.4583, 0.5625, 0.4612, 0.5625, 0.4612, 0.625, 0.4583, 0.625, 0.5, 0.5624, 0.5255, 0.5, 0.4618, 0.5625, 0.4612, 0.5624, 0.5255, 0.5, 0.5278, 0.5, 0.5278, 0.5624, 0.5255, 0.5619, 0.625, 0.5, 0.625, 0.5624, 0.5255, 0.625, 0.5, 0.6192, 0.625, 0.5619, 0.625, 0.5619, 0.625, 0.6192, 0.625, 0.625, 0.75, 0.5624, 0.7245, 0.5, 0.625, 0.5619, 0.625, 0.5624, 0.7245, 0.5, 0.7222, 0.5, 0.9167, 0.5625, 0.9167, 0.5625, 0.9583, 0.5, 0.9583, 0.5625, 0.9167, 0.625, 0.9167, 0.625, 0.9583, 0.5625, 0.9583, 0.5625, 0.9583, 0.625, 0.9583, 0.625, 1.0, 0.5625, 1.0, 0.5, 0.9583, 0.5625, 0.9583, 0.5625, 1.0, 0.5, 1.0, 0.2917, 0.5, 0.3333, 0.5, 0.3339, 0.625, 0.2917, 0.625, 0.3333, 0.5, 0.375, 0.5, 0.3808, 0.625, 0.3339, 0.625, 0.3339, 0.625, 0.3808, 0.625, 0.375, 0.75, 0.3333, 0.75, 0.2917, 0.625, 0.3339, 0.625, 0.3333, 0.75, 0.2917, 0.75, 0.7917, 0.5, 0.8333, 0.5, 0.8333, 0.625, 0.7917, 0.625, 0.8333, 0.5, 0.875, 0.5, 0.875, 0.625, 0.8333, 0.625, 0.8333, 0.625, 0.875, 0.625, 0.875, 0.75, 0.8333, 0.75, 0.7917, 0.625, 0.8333, 0.625, 0.8333, 0.75, 0.7917, 0.75, 0.625, 0.5, 0.6667, 0.5, 0.6661, 0.625, 0.6192, 0.625, 0.6667, 0.5, 0.7083, 0.5, 0.7083, 0.625, 0.6661, 0.625, 0.6661, 0.625, 0.7083, 0.625, 0.7083, 0.75, 0.6667, 0.75, 0.6192, 0.625, 0.6661, 0.625, 0.6667, 0.75, 0.625, 0.75, 0.7083, 0.5, 0.75, 0.5, 0.75, 0.625, 0.7083, 0.625, 0.75, 0.5, 0.7917, 0.5, 0.7917, 0.625, 0.75, 0.625, 0.75, 0.625, 0.7917, 0.625, 0.7917, 0.75, 0.75, 0.75, 0.7083, 0.625, 0.75, 0.625, 0.75, 0.75, 0.7083, 0.75, 0.125, 0.5, 0.1667, 0.5, 0.1667, 0.625, 0.125, 0.625, 0.1667, 0.5, 0.2083, 0.5, 0.2083, 0.625, 0.1667, 0.625, 0.1667, 0.625, 0.2083, 0.625, 0.2083, 0.75, 0.1667, 0.75, 0.125, 0.625, 0.1667, 0.625, 0.1667, 0.75, 0.125, 0.75, 0.2083, 0.5, 0.25, 0.5, 0.25, 0.625, 0.2083, 0.625, 0.25, 0.5, 0.2917, 0.5, 0.2917, 0.625, 0.25, 0.625, 0.25, 0.625, 0.2917, 0.625, 0.2917, 0.75, 0.25, 0.75, 0.2083, 0.625, 0.25, 0.625, 0.25, 0.75, 0.2083, 0.75, 0.5, 0.7222, 0.5624, 0.7245, 0.5625, 0.7888, 0.5, 0.7882, 0.5624, 0.7245, 0.625, 0.75, 0.625, 0.7917, 0.5625, 0.7888, 0.5625, 0.7888, 0.625, 0.7917, 0.625, 0.8333, 0.5625, 0.8333, 0.5, 0.7882, 0.5625, 0.7888, 0.5625, 0.8333, 0.5, 0.8333, 0.5, 0.8333, 0.5625, 0.8333, 0.5625, 0.875, 0.5, 0.875, 0.5625, 0.8333, 0.625, 0.8333, 0.625, 0.875, 0.5625, 0.875, 0.5625, 0.875, 0.625, 0.875, 0.625, 0.9167, 0.5625, 0.9167, 0.5, 0.875, 0.5625, 0.875, 0.5625, 0.9167, 0.5, 0.9167, 0.5, 0.2222, 0.5625, 0.2245, 0.5625, 0.2888, 0.5, 0.2882, 0.5625, 0.2245, 0.625, 0.25, 0.625, 0.2917, 0.5625, 0.2888, 0.5625, 0.2888, 0.625, 0.2917, 0.625, 0.3333, 0.5625, 0.3333, 0.5, 0.2882, 0.5625, 0.2888, 0.5625, 0.3333, 0.5, 0.3333, 0.5, 0.3333, 0.5625, 0.3333, 0.5625, 0.375, 0.5, 0.375, 0.5625, 0.3333, 0.625, 0.3333, 0.625, 0.375, 0.5625, 0.375, 0.5625, 0.375, 0.625, 0.375, 0.625, 0.4167, 0.5625, 0.4167, 0.5, 0.375, 0.5625, 0.375, 0.5625, 0.4167, 0.5, 0.4167, 0.375, 0.3333, 0.4375, 0.3333, 0.4375, 0.375, 0.375, 0.375, 0.4375, 0.3333, 0.5, 0.3333, 0.5, 0.375, 0.4375, 0.375, 0.4375, 0.375, 0.5, 0.375, 0.5, 0.4167, 0.4375, 0.4167, 0.375, 0.375, 0.4375, 0.375, 0.4375, 0.4167, 0.375, 0.4167, 0.375, 0.25, 0.4375, 0.2245, 0.4375, 0.2888, 0.375, 0.2917, 0.4375, 0.2245, 0.5, 0.2222, 0.5, 0.2882, 0.4375, 0.2888, 0.4375, 0.2888, 0.5, 0.2882, 0.5, 0.3333, 0.4375, 0.3333, 0.375, 0.2917, 0.4375, 0.2888, 0.4375, 0.3333, 0.375, 0.3333, 0.375, 0.8333, 0.4375, 0.8333, 0.4375, 0.875, 0.375, 0.875, 0.4375, 0.8333, 0.5, 0.8333, 0.5, 0.875, 0.4375, 0.875, 0.4375, 0.875, 0.5, 0.875, 0.5, 0.9167, 0.4375, 0.9167, 0.375, 0.875, 0.4375, 0.875, 0.4375, 0.9167, 0.375, 0.9167, 0.375, 0.75, 0.4376, 0.7245, 0.4375, 0.7888, 0.375, 0.7917, 0.4376, 0.7245, 0.5, 0.7222, 0.5, 0.7882, 0.4375, 0.7888, 0.4375, 0.7888, 0.5, 0.7882, 0.5, 0.8333, 0.4375, 0.8333, 0.375, 0.7917, 0.4375, 0.7888, 0.4375, 0.8333, 0.375, 0.8333, 0.375, 0.9167, 0.4375, 0.9167, 0.4375, 0.9583, 0.375, 0.9583, 0.4375, 0.9167, 0.5, 0.9167, 0.5, 0.9583, 0.4375, 0.9583, 0.4375, 0.9583, 0.5, 0.9583, 0.5, 1.0, 0.4375, 1.0, 0.375, 0.9583, 0.4375, 0.9583, 0.4375, 1.0, 0.375, 1.0, 0.375, 0.5, 0.4376, 0.5255, 0.4381, 0.625, 0.3808, 0.625, 0.4376, 0.5255, 0.5, 0.5278, 0.5, 0.625, 0.4381, 0.625, 0.4381, 0.625, 0.5, 0.625, 0.5, 0.7222, 0.4376, 0.7245, 0.3808, 0.625, 0.4381, 0.625, 0.4376, 0.7245, 0.375, 0.75, 0.375, 0.4167, 0.4375, 0.4167, 0.4375, 0.4612, 0.375, 0.4583, 0.4375, 0.4167, 0.5, 0.4167, 0.5, 0.4618, 0.4375, 0.4612, 0.4375, 0.4612, 0.5, 0.4618, 0.5, 0.5278, 0.4376, 0.5255, 0.375, 0.4583, 0.4375, 0.4612, 0.4376, 0.5255, 0.375, 0.5, 0.375, 0.0, 0.4375, 0.0, 0.4375, 0.1221, 0.375, 0.125, 0.4375, 0.0, 0.5, 0.0, 0.5, 0.1215, 0.4375, 0.1221, 0.4375, 0.1221, 0.5, 0.1215, 0.5, 0.2222, 0.4375, 0.2245, 0.375, 0.125, 0.4375, 0.1221, 0.4375, 0.2245, 0.375, 0.25])
me_cube_004.update()

# ---- objects
ob_cube_003 = bpy.data.objects.new('Cube.003', me_cube_004)

# ---- transforms, parenting, visibility, modifiers, constraints
ob_cube_003.location = (0.0, 0.0, 0.0)
_m = ob_cube_003.modifiers.new('Smooth by Angle', 'NODES')
_m.node_group = ng_smooth_by_angle
_m.use_pin_to_last = True
_m.show_group_selector = False

# ---- collection membership
col_collection.objects.link(ob_cube_003)

# ---- scene / render settings (as saved in the file)
scene.frame_start = 1; scene.frame_end = 250; scene.frame_set(144)
scene.render.engine = 'BLENDER_EEVEE_NEXT'
bpy.context.view_layer.update()

# ---- added for rendering (the .blend has no active camera and no usable light): camera, sun
cam_auto = bpy.data.cameras.new('AutoCamera')
cam_auto.lens = 50.0
cam_auto.sensor_width = 36.0
cam_auto.clip_end = 1000.0
ob_auto_camera = bpy.data.objects.new('AutoCamera', cam_auto)
scene.collection.objects.link(ob_auto_camera)
ob_auto_camera.location = (12.6926, -17.0759, 11.1795)
ob_auto_camera.rotation_euler = (1.09748, -7.21219e-08, 0.694738)
scene.camera = ob_auto_camera
light_auto_sun = bpy.data.lights.new('AutoSun', 'SUN')
light_auto_sun.energy = 3.0
light_auto_sun.angle = 0.0523599
ob_auto_sun = bpy.data.objects.new('AutoSun', light_auto_sun)
scene.collection.objects.link(ob_auto_sun)
ob_auto_sun.rotation_euler = (0.872665, 0.174533, 0.523599)
bpy.context.view_layer.update()
